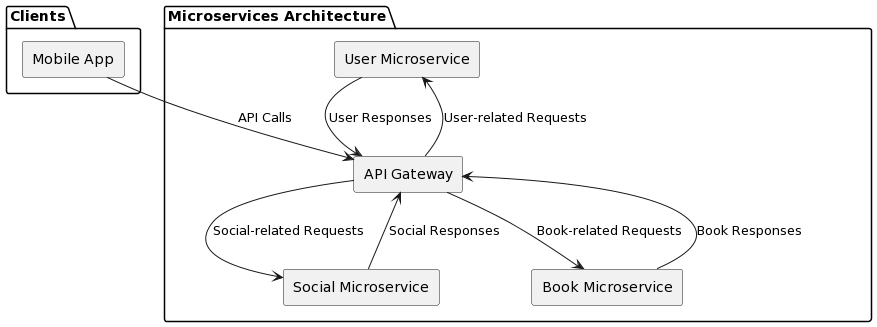

The diagram above was rendered by PlantUML. Its source (embedded in the PNG):
@startuml
package "Clients" {
  rectangle "Mobile App" as mobile
}

package "Microservices Architecture" {
  rectangle "User Microservice" as userMicroservice
  rectangle "Social Microservice" as socialMicroservice
  rectangle "Book Microservice" as bookMicroservice
  rectangle "API Gateway" as gateway
}

mobile --> gateway: API Calls
gateway --> userMicroservice: User-related Requests
gateway --> socialMicroservice: Social-related Requests
gateway --> bookMicroservice: Book-related Requests
userMicroservice --> gateway: User Responses
socialMicroservice --> gateway: Social Responses
bookMicroservice --> gateway: Book Responses
@enduml